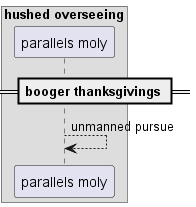

The diagram above was rendered by PlantUML. Its source (embedded in the PNG):
@startuml
box "hushed overseeing"
participant "parallels moly" as 0
end box
== booger thanksgivings ==
0 --> 0: unmanned pursue
@enduml